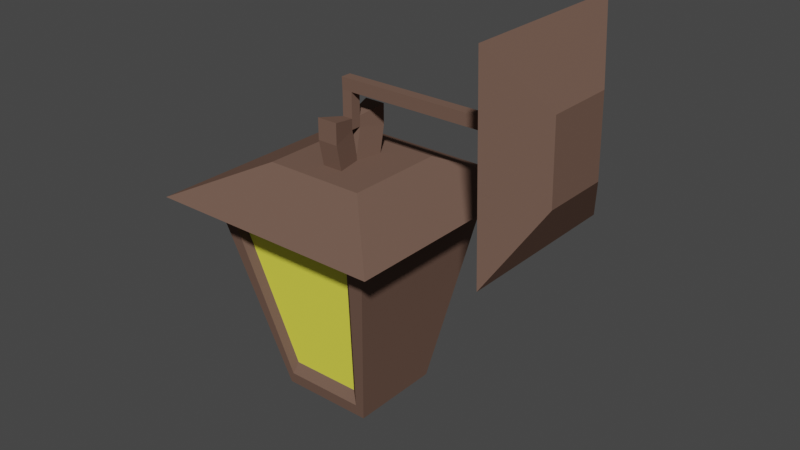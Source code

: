 # Source: lamp.blend  (saved by Blender 2.80.75; exported with 4.5.12 LTS)
import bpy
from mathutils import Matrix  # noqa: F401  (used for matrix-valued properties, if any)

bpy.ops.wm.read_factory_settings(use_empty=True)
scene = bpy.context.scene
scene.name = 'Scene'

# ---- collections
col_collection = bpy.data.collections.new('Collection'); scene.collection.children.link(col_collection)

# ---- materials (node trees are filled in below, after node groups)
mat_material_001 = bpy.data.materials.new('Material.001')
mat_material_001.use_transparent_shadow = False
mat_material_001.diffuse_color = (0.17, 0.1028, 0.07798, 1.0)
mat_material_002 = bpy.data.materials.new('Material.002')
mat_material_002.use_transparent_shadow = False
mat_material_002.diffuse_color = (1.0, 0.9565, 0.09441, 1.0)

# ---- material node trees

# ---- world
world_world = bpy.data.worlds.new('World'); scene.world = world_world
world_world.use_nodes = True; world_world.node_tree.nodes.clear()
_N = world_world.node_tree.nodes; _L = world_world.node_tree.links
n0 = _N.new('ShaderNodeOutputWorld'); n0.name = 'World Output'; n0.location = (300, 300)
n1 = _N.new('ShaderNodeBackground'); n1.name = 'Background'; n1.location = (10, 300)
n1.inputs[0].default_value = (0.05088, 0.05088, 0.05088, 1.0)
_L.new(n1.outputs[0], n0.inputs[0])
n0.is_active_output = True
world_world.color = (0.05088, 0.05088, 0.05088)
world_world.use_sun_shadow = False
world_world.sun_shadow_jitter_overblur = 0.0

# ---- meshes
me_cube_001 = bpy.data.meshes.new('Cube.001')
me_cube_001.from_pydata([(-0.5462, -0.506, -1.385), (-1.0, -1.0, 0.9429), (-0.5462, 0.5849, -1.385), (-1.0, 1.0, 0.9429), (0.5447, -0.506, -1.385), (1.0, -1.0, 0.9429), (0.5447, 0.5849, -1.385), (1.0, 1.0, 0.9429), (1.0, -1.0, 0.9429), (1.0, 1.0, 0.9429), (-1.367, -1.367, 1.014), (-1.367, 1.367, 1.014), (1.367, 1.367, 1.014), (1.367, -1.367, 1.014), (-0.584, -0.584, 1.366), (-0.584, 0.584, 1.366), (0.584, 0.584, 1.366), (0.584, -0.584, 1.366), (-0.4526, 0.5849, -1.385), (-0.8285, 1.0, 0.9429), (-0.4526, -0.506, -1.385), (-0.8285, -1.0, 0.9429), (-1.132, 1.367, 1.014), (-1.132, -1.367, 1.014), (-0.4838, 0.584, 1.366), (-0.4838, -0.584, 1.366), (0.8155, 1.0, 0.9429), (0.444, -0.506, -1.385), (1.115, 1.367, 1.014), (0.4762, 0.584, 1.366), (0.444, 0.5849, -1.385), (0.8155, -1.0, 0.9429), (1.115, -1.367, 1.014), (0.4762, -0.584, 1.366), (-0.5462, 0.4893, -1.385), (-1.0, 0.8249, 0.9429), (0.5447, 0.4893, -1.385), (-1.367, 1.128, 1.014), (1.367, 1.128, 1.014), (-0.584, 0.4817, 1.366), (0.584, 0.4817, 1.366), (-0.4838, 0.4817, 1.366), (-0.4526, 0.4893, -1.385), (0.4762, 0.4817, 1.366), (0.444, 0.4893, -1.385), (-1.0, 0.8402, 0.9429), (0.5447, 0.4977, -1.385), (-1.367, 1.148, 1.014), (-0.584, 0.4907, 1.366), (-0.5462, 0.4977, -1.385), (1.367, 1.148, 1.014), (0.584, 0.4907, 1.366), (-0.4838, 0.4907, 1.366), (-0.4526, 0.4977, -1.385), (0.4762, 0.4907, 1.366), (0.444, 0.4977, -1.385), (-0.5462, -0.398, -1.385), (1.367, -1.096, 1.014), (0.584, -0.4684, 1.366), (-0.4838, -0.4684, 1.366), (-0.4526, -0.398, -1.385), (0.4762, -0.4684, 1.366), (0.444, -0.398, -1.385), (-1.0, -0.8021, 0.9429), (0.5447, -0.398, -1.385), (-1.367, -1.096, 1.014), (-0.584, -0.4684, 1.366), (-0.5767, -0.5392, -1.228), (-0.5767, 0.6128, -1.228), (0.5753, 0.6128, -1.228), (0.5753, -0.5392, -1.228), (-0.4779, -0.5392, -1.228), (-0.4779, 0.6128, -1.228), (0.469, -0.5392, -1.228), (0.469, 0.6128, -1.228), (-0.5767, 0.5119, -1.228), (-0.5767, 0.5207, -1.228), (-0.5767, -0.4252, -1.228), (0.004368, 0.05423, -1.715), (-0.01295, 0.05423, -1.715), (-0.01295, 0.03709, -1.715), (0.004368, 0.03709, -1.715), (0.8155, -1.0, 0.9429), (-0.8285, -1.0, 0.9429), (-0.8285, 1.0, 0.9429), (0.8155, 1.0, 0.9429), (-1.0, -0.8021, 0.9429), (-1.0, 0.8249, 0.9429), (-0.4779, -0.5392, -1.228), (-0.4779, 0.6128, -1.228), (0.469, -0.5392, -1.228), (0.469, 0.6128, -1.228), (-0.5767, 0.5119, -1.228), (-0.5767, -0.4252, -1.228), (0.6885, -0.8801, 0.8155), (-0.7625, -0.8801, 0.8155), (-0.7625, 0.8851, 0.8155), (0.6885, 0.8851, 0.8155), (-0.9139, -0.7054, 0.8155), (-0.9139, 0.7305, 0.8155), (-0.4531, -0.4734, -1.101), (-0.4531, 0.5434, -1.101), (0.3827, -0.4734, -1.101), (0.3827, 0.5434, -1.101), (-0.5403, 0.4543, -1.101), (-0.5403, -0.3728, -1.101), (-0.1214, -0.3614, 1.662), (-0.1214, -0.3614, 1.905), (-0.1214, 0.3614, 1.662), (-0.1214, 0.3614, 1.905), (0.1214, -0.3614, 1.662), (0.1214, -0.3614, 1.905), (0.1214, 0.3614, 1.662), (0.1214, 0.3614, 1.905), (-0.0605, 0.06001, 1.723), (-0.0605, -0.06001, 1.723), (-0.0605, -0.06001, 1.844), (-0.0605, 0.06001, 1.844), (0.0605, -0.06001, 1.723), (0.0605, 0.06001, 1.723), (0.0605, 0.06001, 1.844), (0.0605, -0.06001, 1.844), (-0.0605, -0.06001, 1.723), (-0.1214, -0.3614, 1.662), (0.1214, -0.3614, 1.662), (0.0605, -0.06001, 1.723), (-0.0605, 0.01164, 1.368), (-0.1214, -0.2897, 1.307), (0.1214, -0.2897, 1.307), (0.0605, 0.01164, 1.368), (0.1214, 0.3614, 1.662), (-0.1214, 0.3614, 1.662), (0.0605, 0.06001, 1.723), (-0.0605, 0.06001, 1.723), (0.1214, 0.2888, 1.303), (-0.1214, 0.2888, 1.303), (0.0605, -0.01256, 1.364), (-0.0605, -0.01256, 1.364), (-0.0605, -0.06001, 2.128), (-0.0605, 0.06001, 2.128), (0.0605, 0.06001, 2.128), (0.0605, -0.06001, 2.128), (-0.06044, -0.06587, 2.267), (-0.06044, 0.05415, 2.267), (0.06056, 0.05415, 2.267), (0.06056, -0.06587, 2.267), (0.0605, 0.06001, 2.128), (0.0605, -0.06001, 2.128), (0.06056, 0.05415, 2.267), (0.06056, -0.06587, 2.267), (2.247, 0.06001, 2.127), (2.247, -0.06001, 2.127), (2.247, 0.05415, 2.266), (2.247, -0.06587, 2.266), (2.247, 0.06001, 2.127), (2.247, -0.06001, 2.127), (2.247, 0.05415, 2.266), (2.247, -0.06587, 2.266), (2.287, 1.025, 1.061), (2.287, -0.9352, 1.061), (2.288, 0.9293, 3.332), (2.288, -1.031, 3.332), (2.645, 0.4006, 1.75), (2.645, -0.3689, 1.75), (2.646, 0.3631, 2.642), (2.646, -0.4065, 2.642)], [], [(76, 45, 3, 68), (74, 26, 7, 69), (69, 7, 5, 70), (71, 21, 1, 67), (62, 64, 4, 27), (63, 1, 10, 65), (7, 5, 8, 9), (32, 13, 17, 33), (31, 5, 13, 32), (19, 3, 11, 22), (5, 7, 12, 50, 38, 57, 13), (59, 66, 14, 25), (22, 11, 15, 24), (50, 12, 16, 51), (65, 10, 14, 66), (28, 22, 24, 29), (61, 59, 25, 33), (26, 19, 22, 28), (1, 21, 23, 10), (10, 23, 25, 14), (56, 60, 20, 0), (73, 31, 82, 90), (68, 3, 19, 72), (70, 5, 31, 73), (7, 26, 28, 12), (58, 61, 33, 17), (12, 28, 29, 16), (21, 31, 32, 23), (23, 32, 33, 25), (60, 62, 27, 20), (63, 35, 87, 86), (53, 55, 44, 42), (51, 54, 43, 40), (49, 53, 42, 34), (54, 52, 41, 43), (47, 37, 39, 48), (57, 38, 40, 58), (52, 48, 39, 41), (45, 35, 37, 47), (55, 46, 36, 44), (19, 26, 85, 84), (30, 6, 46, 55), (3, 45, 47, 11), (24, 15, 48, 52), (11, 47, 48, 15), (29, 24, 52, 54), (2, 18, 53, 49), (16, 29, 54, 51), (18, 30, 55, 53), (38, 50, 51, 40), (75, 35, 45, 76), (67, 1, 63, 77), (13, 57, 58, 17), (44, 62, 81, 78), (40, 43, 61, 58), (34, 42, 60, 56), (43, 41, 59, 61), (37, 65, 66, 39), (41, 39, 66, 59), (35, 63, 65, 37), (44, 36, 64, 62), (0, 67, 77, 56), (34, 75, 76, 49), (56, 77, 75, 34), (18, 72, 74, 30), (4, 70, 73, 27), (2, 68, 72, 18), (27, 73, 71, 20), (20, 71, 67, 0), (6, 69, 70, 4, 64, 36, 46), (30, 74, 69, 6), (49, 76, 68, 2), (79, 78, 81, 80), (60, 42, 79, 80), (42, 44, 78, 79), (62, 60, 80, 81), (82, 83, 95, 94), (91, 89, 101, 103), (83, 88, 100, 95), (75, 77, 93, 92), (31, 21, 83, 82), (77, 63, 86, 93), (71, 73, 90, 88), (26, 74, 91, 85), (74, 72, 89, 91), (21, 71, 88, 83), (35, 75, 92, 87), (72, 19, 84, 89), (102, 94, 95, 100), (101, 96, 97, 103), (105, 98, 99, 104), (87, 92, 104, 99), (89, 84, 96, 101), (88, 90, 102, 100), (84, 85, 97, 96), (93, 86, 98, 105), (90, 82, 94, 102), (86, 87, 99, 98), (92, 93, 105, 104), (85, 91, 103, 97), (114, 117, 109, 108), (108, 109, 113, 112), (118, 121, 111, 110), (110, 111, 107, 106), (106, 115, 122, 123), (121, 116, 107, 111), (113, 109, 117, 120), (117, 116, 138, 139), (108, 112, 130, 131), (114, 119, 118, 115), (112, 113, 120, 119), (119, 120, 121, 118), (106, 107, 116, 115), (115, 116, 117, 114), (122, 125, 129, 126), (118, 110, 124, 125), (115, 118, 125, 122), (110, 106, 123, 124), (126, 129, 128, 127), (124, 123, 127, 128), (125, 124, 128, 129), (123, 122, 126, 127), (133, 131, 135, 137), (119, 114, 133, 132), (112, 119, 132, 130), (114, 108, 131, 133), (135, 134, 136, 137), (131, 130, 134, 135), (132, 133, 137, 136), (130, 132, 136, 134), (140, 139, 143, 144), (120, 117, 139, 140), (116, 121, 141, 138), (121, 120, 140, 141), (144, 143, 142, 145), (139, 138, 142, 143), (138, 141, 145, 142), (145, 141, 147, 149), (149, 147, 151, 153), (140, 144, 148, 146), (144, 145, 149, 148), (141, 140, 146, 147), (150, 152, 156, 154), (148, 149, 153, 152), (146, 148, 152, 150), (147, 146, 150, 151), (155, 154, 158, 159), (151, 150, 154, 155), (153, 151, 155, 157), (152, 153, 157, 156), (161, 159, 163, 165), (157, 155, 159, 161), (156, 157, 161, 160), (154, 156, 160, 158), (163, 162, 164, 165), (160, 161, 165, 164), (158, 160, 164, 162), (159, 158, 162, 163)])
me_cube_001.polygons.foreach_set('material_index', [0, 0, 0, 0, 0, 0, 0, 0, 0, 0, 0, 0, 0, 0, 0, 0, 0, 0, 0, 0, 0, 0, 0, 0, 0, 0, 0, 0, 0, 0, 0, 0, 0, 0, 0, 0, 0, 0, 0, 0, 0, 0, 0, 0, 0, 0, 0, 0, 0, 0, 0, 0, 0, 0, 0, 0, 0, 0, 0, 0, 0, 0, 0, 0, 0, 0, 0, 0, 0, 0, 0, 0, 0, 0, 0, 0, 0, 0, 0, 0, 0, 0, 0, 0, 0, 0, 0, 0, 1, 1, 1, 0, 0, 0, 0, 0, 0, 0, 0, 0, 0, 0, 0, 0, 0, 0, 0, 0, 0, 0, 0, 0, 0, 0, 0, 0, 0, 0, 0, 0, 0, 0, 0, 0, 0, 0, 0, 0, 0, 0, 0, 0, 0, 0, 0, 0, 0, 0, 0, 0, 0, 0, 0, 0, 0, 0, 0, 0, 0, 0, 0, 0, 0, 0, 0, 0, 0, 0])
_uv = me_cube_001.uv_layers.new(name='UVMap')
_uv.uv.foreach_set('vector', [0.3918, 0.23, 0.625, 0.23, 0.625, 0.25, 0.3918, 0.25, 0.3918, 0.4769, 0.625, 0.4769, 0.625, 0.5, 0.3918, 0.5, 0.3918, 0.5, 0.625, 0.5, 0.625, 0.75, 0.3918, 0.75, 0.3918, 0.9786, 0.625, 0.9786, 0.625, 1.0, 0.3918, 1.0, 0.3519, 0.7253, 0.375, 0.7253, 0.375, 0.75, 0.3519, 0.75, 0.625, 0.02474, 0.625, 0.0, 0.625, 0.0, 0.625, 0.02474, 0.625, 0.5, 0.625, 0.75, 0.625, 0.75, 0.625, 0.5, 0.625, 0.7731, 0.625, 0.75, 0.625, 0.75, 0.625, 0.7731, 0.625, 0.7731, 0.625, 0.75, 0.625, 0.75, 0.625, 0.7731, 0.625, 0.2714, 0.625, 0.25, 0.625, 0.25, 0.625, 0.2714, 0.625, 0.75, 0.625, 0.5, 0.625, 0.5, 0.625, 0.52, 0.625, 0.5219, 0.625, 0.7253, 0.625, 0.75, 0.8536, 0.7253, 0.875, 0.7253, 0.875, 0.75, 0.8536, 0.75, 0.625, 0.2714, 0.625, 0.25, 0.625, 0.25, 0.625, 0.2714, 0.625, 0.52, 0.625, 0.5, 0.625, 0.5, 0.625, 0.52, 0.625, 0.02474, 0.625, 0.0, 0.625, 0.0, 0.625, 0.02474, 0.625, 0.4769, 0.625, 0.2714, 0.625, 0.2714, 0.625, 0.4769, 0.6481, 0.7253, 0.8536, 0.7253, 0.8536, 0.75, 0.6481, 0.75, 0.625, 0.4769, 0.625, 0.2714, 0.625, 0.2714, 0.625, 0.4769, 0.625, 1.0, 0.625, 0.9786, 0.625, 0.9786, 0.625, 1.0, 0.625, 1.0, 0.625, 0.9786, 0.625, 0.9786, 0.625, 1.0, 0.125, 0.7253, 0.1464, 0.7253, 0.1464, 0.75, 0.125, 0.75, 0.3918, 0.7731, 0.625, 0.7731, 0.625, 0.7731, 0.3918, 0.7731, 0.3918, 0.25, 0.625, 0.25, 0.625, 0.2714, 0.3918, 0.2714, 0.3918, 0.75, 0.625, 0.75, 0.625, 0.7731, 0.3918, 0.7731, 0.625, 0.5, 0.625, 0.4769, 0.625, 0.4769, 0.625, 0.5, 0.625, 0.7253, 0.6481, 0.7253, 0.6481, 0.75, 0.625, 0.75, 0.625, 0.5, 0.625, 0.4769, 0.625, 0.4769, 0.625, 0.5, 0.625, 0.9786, 0.625, 0.7731, 0.625, 0.7731, 0.625, 0.9786, 0.625, 0.9786, 0.625, 0.7731, 0.625, 0.7731, 0.625, 0.9786, 0.1464, 0.7253, 0.3519, 0.7253, 0.3519, 0.75, 0.1464, 0.75, 0.625, 0.02474, 0.625, 0.2281, 0.625, 0.2281, 0.625, 0.02474, 0.1464, 0.52, 0.3519, 0.52, 0.3519, 0.5219, 0.1464, 0.5219, 0.625, 0.52, 0.6481, 0.52, 0.6481, 0.5219, 0.625, 0.5219, 0.125, 0.52, 0.1464, 0.52, 0.1464, 0.5219, 0.125, 0.5219, 0.6481, 0.52, 0.8536, 0.52, 0.8536, 0.5219, 0.6481, 0.5219, 0.625, 0.23, 0.625, 0.2281, 0.625, 0.2281, 0.625, 0.23, 0.625, 0.7253, 0.625, 0.5219, 0.625, 0.5219, 0.625, 0.7253, 0.8536, 0.52, 0.875, 0.52, 0.875, 0.5219, 0.8536, 0.5219, 0.625, 0.23, 0.625, 0.2281, 0.625, 0.2281, 0.625, 0.23, 0.3519, 0.52, 0.375, 0.52, 0.375, 0.5219, 0.3519, 0.5219, 0.625, 0.2714, 0.625, 0.4769, 0.625, 0.4769, 0.625, 0.2714, 0.3519, 0.5, 0.375, 0.5, 0.375, 0.52, 0.3519, 0.52, 0.625, 0.25, 0.625, 0.23, 0.625, 0.23, 0.625, 0.25, 0.8536, 0.5, 0.875, 0.5, 0.875, 0.52, 0.8536, 0.52, 0.625, 0.25, 0.625, 0.23, 0.625, 0.23, 0.625, 0.25, 0.6481, 0.5, 0.8536, 0.5, 0.8536, 0.52, 0.6481, 0.52, 0.125, 0.5, 0.1464, 0.5, 0.1464, 0.52, 0.125, 0.52, 0.625, 0.5, 0.6481, 0.5, 0.6481, 0.52, 0.625, 0.52, 0.1464, 0.5, 0.3519, 0.5, 0.3519, 0.52, 0.1464, 0.52, 0.625, 0.5219, 0.625, 0.52, 0.625, 0.52, 0.625, 0.5219, 0.3918, 0.2281, 0.625, 0.2281, 0.625, 0.23, 0.3918, 0.23, 0.3918, 0.0, 0.625, 0.0, 0.625, 0.02474, 0.3918, 0.02474, 0.625, 0.75, 0.625, 0.7253, 0.625, 0.7253, 0.625, 0.75, 0.3519, 0.5219, 0.3519, 0.7253, 0.3519, 0.7253, 0.3519, 0.5219, 0.625, 0.5219, 0.6481, 0.5219, 0.6481, 0.7253, 0.625, 0.7253, 0.125, 0.5219, 0.1464, 0.5219, 0.1464, 0.7253, 0.125, 0.7253, 0.6481, 0.5219, 0.8536, 0.5219, 0.8536, 0.7253, 0.6481, 0.7253, 0.625, 0.2281, 0.625, 0.02474, 0.625, 0.02474, 0.625, 0.2281, 0.8536, 0.5219, 0.875, 0.5219, 0.875, 0.7253, 0.8536, 0.7253, 0.625, 0.2281, 0.625, 0.02474, 0.625, 0.02474, 0.625, 0.2281, 0.3519, 0.5219, 0.375, 0.5219, 0.375, 0.7253, 0.3519, 0.7253, 0.375, 0.0, 0.3918, 0.0, 0.3918, 0.02474, 0.375, 0.02474, 0.375, 0.2281, 0.3918, 0.2281, 0.3918, 0.23, 0.375, 0.23, 0.375, 0.02474, 0.3918, 0.02474, 0.3918, 0.2281, 0.375, 0.2281, 0.375, 0.2714, 0.3918, 0.2714, 0.3918, 0.4769, 0.375, 0.4769, 0.375, 0.75, 0.3918, 0.75, 0.3918, 0.7731, 0.375, 0.7731, 0.375, 0.25, 0.3918, 0.25, 0.3918, 0.2714, 0.375, 0.2714, 0.375, 0.7731, 0.3918, 0.7731, 0.3918, 0.9786, 0.375, 0.9786, 0.375, 0.9786, 0.3918, 0.9786, 0.3918, 1.0, 0.375, 1.0, 0.375, 0.5, 0.3918, 0.5, 0.3918, 0.75, 0.375, 0.75, 0.375, 0.7253, 0.375, 0.5219, 0.375, 0.52, 0.375, 0.4769, 0.3918, 0.4769, 0.3918, 0.5, 0.375, 0.5, 0.375, 0.23, 0.3918, 0.23, 0.3918, 0.25, 0.375, 0.25, 0.1464, 0.5219, 0.3519, 0.5219, 0.3519, 0.7253, 0.1464, 0.7253, 0.1464, 0.7253, 0.1464, 0.5219, 0.1464, 0.5219, 0.1464, 0.7253, 0.1464, 0.5219, 0.3519, 0.5219, 0.3519, 0.5219, 0.1464, 0.5219, 0.3519, 0.7253, 0.1464, 0.7253, 0.1464, 0.7253, 0.3519, 0.7253, 0.625, 0.7731, 0.625, 0.9786, 0.625, 0.9786, 0.625, 0.7731, 0.3918, 0.4769, 0.3918, 0.2714, 0.3918, 0.2714, 0.3918, 0.4769, 0.625, 0.9786, 0.3918, 0.9786, 0.3918, 0.9786, 0.625, 0.9786, 0.3918, 0.2281, 0.3918, 0.02474, 0.3918, 0.02474, 0.3918, 0.2281, 0.625, 0.7731, 0.625, 0.9786, 0.625, 0.9786, 0.625, 0.7731, 0.3918, 0.02474, 0.625, 0.02474, 0.625, 0.02474, 0.3918, 0.02474, 0.3918, 0.9786, 0.3918, 0.7731, 0.3918, 0.7731, 0.3918, 0.9786, 0.625, 0.4769, 0.3918, 0.4769, 0.3918, 0.4769, 0.625, 0.4769, 0.3918, 0.4769, 0.3918, 0.2714, 0.3918, 0.2714, 0.3918, 0.4769, 0.625, 0.9786, 0.3918, 0.9786, 0.3918, 0.9786, 0.625, 0.9786, 0.625, 0.2281, 0.3918, 0.2281, 0.3918, 0.2281, 0.625, 0.2281, 0.3918, 0.2714, 0.625, 0.2714, 0.625, 0.2714, 0.3918, 0.2714, 0.3918, 0.7731, 0.625, 0.7731, 0.625, 0.9786, 0.3918, 0.9786, 0.3918, 0.2714, 0.625, 0.2714, 0.625, 0.4769, 0.3918, 0.4769, 0.3918, 0.02474, 0.625, 0.02474, 0.625, 0.2281, 0.3918, 0.2281, 0.625, 0.2281, 0.3918, 0.2281, 0.3918, 0.2281, 0.625, 0.2281, 0.3918, 0.2714, 0.625, 0.2714, 0.625, 0.2714, 0.3918, 0.2714, 0.3918, 0.9786, 0.3918, 0.7731, 0.3918, 0.7731, 0.3918, 0.9786, 0.625, 0.2714, 0.625, 0.4769, 0.625, 0.4769, 0.625, 0.2714, 0.3918, 0.02474, 0.625, 0.02474, 0.625, 0.02474, 0.3918, 0.02474, 0.3918, 0.7731, 0.625, 0.7731, 0.625, 0.7731, 0.3918, 0.7731, 0.625, 0.02474, 0.625, 0.2281, 0.625, 0.2281, 0.625, 0.02474, 0.3918, 0.2281, 0.3918, 0.02474, 0.3918, 0.02474, 0.3918, 0.2281, 0.625, 0.4769, 0.3918, 0.4769, 0.3918, 0.4769, 0.625, 0.4769, 0.375, 0.1667, 0.625, 0.1667, 0.625, 0.25, 0.375, 0.25, 0.375, 0.25, 0.625, 0.25, 0.625, 0.5, 0.375, 0.5, 0.375, 0.6667, 0.625, 0.6667, 0.625, 0.75, 0.375, 0.75, 0.375, 0.75, 0.625, 0.75, 0.625, 1.0, 0.375, 1.0, 0.375, 0.0, 0.375, 0.08333, 0.375, 0.08333, 0.375, 0.0, 0.625, 0.6667, 0.875, 0.6667, 0.875, 0.75, 0.625, 0.75, 0.625, 0.5, 0.875, 0.5, 0.875, 0.5833, 0.625, 0.5833, 0.625, 0.1667, 0.625, 0.08333, 0.625, 0.08333, 0.625, 0.1667, 0.375, 0.25, 0.375, 0.5, 0.375, 0.5, 0.375, 0.25, 0.125, 0.5833, 0.375, 0.5833, 0.375, 0.6667, 0.125, 0.6667, 0.375, 0.5, 0.625, 0.5, 0.625, 0.5833, 0.375, 0.5833, 0.375, 0.5833, 0.625, 0.5833, 0.625, 0.6667, 0.375, 0.6667, 0.375, 0.0, 0.625, 0.0, 0.625, 0.08333, 0.375, 0.08333, 0.375, 0.08333, 0.625, 0.08333, 0.625, 0.1667, 0.375, 0.1667, 0.125, 0.6667, 0.375, 0.6667, 0.375, 0.6667, 0.125, 0.6667, 0.375, 0.6667, 0.375, 0.75, 0.375, 0.75, 0.375, 0.6667, 0.125, 0.6667, 0.375, 0.6667, 0.375, 0.6667, 0.125, 0.6667, 0.375, 0.75, 0.375, 1.0, 0.375, 1.0, 0.375, 0.75, 0.125, 0.6667, 0.375, 0.6667, 0.375, 0.75, 0.125, 0.75, 0.375, 0.75, 0.375, 1.0, 0.375, 1.0, 0.375, 0.75, 0.375, 0.6667, 0.375, 0.75, 0.375, 0.75, 0.375, 0.6667, 0.375, 0.0, 0.375, 0.08333, 0.375, 0.08333, 0.375, 0.0, 0.375, 0.1667, 0.375, 0.25, 0.375, 0.25, 0.375, 0.1667, 0.375, 0.5833, 0.125, 0.5833, 0.125, 0.5833, 0.375, 0.5833, 0.375, 0.5, 0.375, 0.5833, 0.375, 0.5833, 0.375, 0.5, 0.375, 0.1667, 0.375, 0.25, 0.375, 0.25, 0.375, 0.1667, 0.125, 0.5, 0.375, 0.5, 0.375, 0.5833, 0.125, 0.5833, 0.375, 0.25, 0.375, 0.5, 0.375, 0.5, 0.375, 0.25, 0.375, 0.5833, 0.125, 0.5833, 0.125, 0.5833, 0.375, 0.5833, 0.375, 0.5, 0.375, 0.5833, 0.375, 0.5833, 0.375, 0.5, 0.625, 0.5833, 0.875, 0.5833, 0.875, 0.5833, 0.625, 0.5833, 0.625, 0.5833, 0.875, 0.5833, 0.875, 0.5833, 0.625, 0.5833, 0.875, 0.6667, 0.625, 0.6667, 0.625, 0.6667, 0.875, 0.6667, 0.625, 0.6667, 0.625, 0.5833, 0.625, 0.5833, 0.625, 0.6667, 0.625, 0.5833, 0.875, 0.5833, 0.875, 0.6667, 0.625, 0.6667, 0.625, 0.1667, 0.625, 0.08333, 0.625, 0.08333, 0.625, 0.1667, 0.875, 0.6667, 0.625, 0.6667, 0.625, 0.6667, 0.875, 0.6667, 0.625, 0.6667, 0.625, 0.6667, 0.625, 0.6667, 0.625, 0.6667, 0.625, 0.6667, 0.625, 0.6667, 0.625, 0.6667, 0.625, 0.6667, 0.625, 0.5833, 0.625, 0.5833, 0.625, 0.5833, 0.625, 0.5833, 0.625, 0.5833, 0.625, 0.6667, 0.625, 0.6667, 0.625, 0.5833, 0.625, 0.6667, 0.625, 0.5833, 0.625, 0.5833, 0.625, 0.6667, 0.625, 0.5833, 0.625, 0.5833, 0.625, 0.5833, 0.625, 0.5833, 0.625, 0.5833, 0.625, 0.6667, 0.625, 0.6667, 0.625, 0.5833, 0.625, 0.5833, 0.625, 0.5833, 0.625, 0.5833, 0.625, 0.5833, 0.625, 0.6667, 0.625, 0.5833, 0.625, 0.5833, 0.625, 0.6667, 0.625, 0.6667, 0.625, 0.5833, 0.625, 0.5833, 0.625, 0.6667, 0.625, 0.6667, 0.625, 0.5833, 0.625, 0.5833, 0.625, 0.6667, 0.625, 0.6667, 0.625, 0.6667, 0.625, 0.6667, 0.625, 0.6667, 0.625, 0.5833, 0.625, 0.6667, 0.625, 0.6667, 0.625, 0.5833, 0.625, 0.6667, 0.625, 0.6667, 0.625, 0.6667, 0.625, 0.6667, 0.625, 0.6667, 0.625, 0.6667, 0.625, 0.6667, 0.625, 0.6667, 0.625, 0.5833, 0.625, 0.6667, 0.625, 0.6667, 0.625, 0.5833, 0.625, 0.5833, 0.625, 0.5833, 0.625, 0.5833, 0.625, 0.5833, 0.625, 0.6667, 0.625, 0.5833, 0.625, 0.5833, 0.625, 0.6667, 0.625, 0.5833, 0.625, 0.6667, 0.625, 0.6667, 0.625, 0.5833, 0.625, 0.5833, 0.625, 0.5833, 0.625, 0.5833, 0.625, 0.5833, 0.625, 0.6667, 0.625, 0.5833, 0.625, 0.5833, 0.625, 0.6667])
me_cube_001.materials.append(mat_material_001)
me_cube_001.materials.append(mat_material_002)
me_cube_001.use_remesh_preserve_volume = False
me_cube_001.use_remesh_preserve_attributes = False
me_cube_001.use_mirror_vertex_groups = False
me_cube_001.update()

# ---- objects
ob_cube = bpy.data.objects.new('Cube', me_cube_001)

# ---- transforms, parenting, visibility, modifiers, constraints
ob_cube.location = (0.0, 0.0, 2.075)
ob_cube.lineart.crease_threshold = 0.0

# ---- collection membership
col_collection.objects.link(ob_cube)

# ---- scene / render settings (as saved in the file)
scene.frame_start = 1; scene.frame_end = 250; scene.frame_set(1)
scene.render.engine = 'BLENDER_EEVEE_NEXT'
scene.cycles.use_denoising = False
scene.cycles.samples = 128
scene.cycles.sampling_pattern = 'TABULATED_SOBOL'
scene.cycles.use_adaptive_sampling = False
scene.cycles.use_light_tree = False
scene.view_settings.view_transform = 'Filmic'
bpy.context.view_layer.update()

# ---- added for rendering (the .blend has no active camera and no usable light): camera, sun
cam_auto = bpy.data.cameras.new('AutoCamera')
cam_auto.lens = 50.0
cam_auto.sensor_width = 36.0
cam_auto.clip_end = 1000.0
ob_auto_camera = bpy.data.objects.new('AutoCamera', cam_auto)
scene.collection.objects.link(ob_auto_camera)
ob_auto_camera.location = (7.11874, -7.77515, 8.06705)
ob_auto_camera.rotation_euler = (1.09748, -7.21219e-08, 0.694738)
scene.camera = ob_auto_camera
light_auto_sun = bpy.data.lights.new('AutoSun', 'SUN')
light_auto_sun.energy = 3.0
light_auto_sun.angle = 0.0523599
ob_auto_sun = bpy.data.objects.new('AutoSun', light_auto_sun)
scene.collection.objects.link(ob_auto_sun)
ob_auto_sun.rotation_euler = (0.872665, 0.174533, 0.523599)
bpy.context.view_layer.update()
